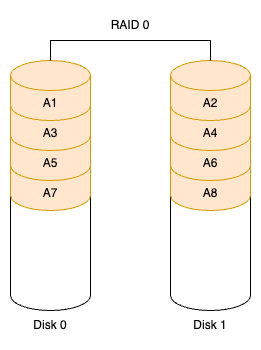

The diagram above was exported from draw.io. Its source (the exported page's mxGraphModel, read from the mxfile embedded in the PNG):
<mxGraphModel dx="611" dy="959" grid="1" gridSize="10" guides="1" tooltips="1" connect="1" arrows="1" fold="1" page="1" pageScale="1" pageWidth="850" pageHeight="1100" math="0" shadow="0">
  <root>
    <mxCell id="0" />
    <mxCell id="1" parent="0" />
    <mxCell id="2" value="" style="shape=cylinder3;whiteSpace=wrap;html=1;boundedLbl=1;backgroundOutline=1;size=15;" vertex="1" parent="1">
      <mxGeometry x="680" y="590" width="80" height="130" as="geometry" />
    </mxCell>
    <mxCell id="3" value="" style="shape=cylinder3;whiteSpace=wrap;html=1;boundedLbl=1;backgroundOutline=1;size=15;" vertex="1" parent="1">
      <mxGeometry x="520" y="590" width="80" height="130" as="geometry" />
    </mxCell>
    <mxCell id="4" value="A7" style="shape=cylinder3;whiteSpace=wrap;html=1;boundedLbl=1;backgroundOutline=1;size=15;fillColor=#ffe6cc;strokeColor=#d79b00;" vertex="1" parent="1">
      <mxGeometry x="520" y="560" width="80" height="60" as="geometry" />
    </mxCell>
    <mxCell id="5" value="A5" style="shape=cylinder3;whiteSpace=wrap;html=1;boundedLbl=1;backgroundOutline=1;size=15;fillColor=#ffe6cc;strokeColor=#d79b00;" vertex="1" parent="1">
      <mxGeometry x="520" y="530" width="80" height="60" as="geometry" />
    </mxCell>
    <mxCell id="6" value="A3" style="shape=cylinder3;whiteSpace=wrap;html=1;boundedLbl=1;backgroundOutline=1;size=15;fillColor=#ffe6cc;strokeColor=#d79b00;" vertex="1" parent="1">
      <mxGeometry x="520" y="500" width="80" height="60" as="geometry" />
    </mxCell>
    <mxCell id="7" value="A1" style="shape=cylinder3;whiteSpace=wrap;html=1;boundedLbl=1;backgroundOutline=1;size=15;fillColor=#ffe6cc;strokeColor=#d79b00;" vertex="1" parent="1">
      <mxGeometry x="520" y="470" width="80" height="60" as="geometry" />
    </mxCell>
    <mxCell id="8" value="A8" style="shape=cylinder3;whiteSpace=wrap;html=1;boundedLbl=1;backgroundOutline=1;size=15;fillColor=#ffe6cc;strokeColor=#d79b00;" vertex="1" parent="1">
      <mxGeometry x="680" y="560" width="80" height="60" as="geometry" />
    </mxCell>
    <mxCell id="9" value="A6" style="shape=cylinder3;whiteSpace=wrap;html=1;boundedLbl=1;backgroundOutline=1;size=15;fillColor=#ffe6cc;strokeColor=#d79b00;" vertex="1" parent="1">
      <mxGeometry x="680" y="530" width="80" height="60" as="geometry" />
    </mxCell>
    <mxCell id="10" value="A4" style="shape=cylinder3;whiteSpace=wrap;html=1;boundedLbl=1;backgroundOutline=1;size=15;fillColor=#ffe6cc;strokeColor=#d79b00;" vertex="1" parent="1">
      <mxGeometry x="680" y="500" width="80" height="60" as="geometry" />
    </mxCell>
    <mxCell id="11" value="A2" style="shape=cylinder3;whiteSpace=wrap;html=1;boundedLbl=1;backgroundOutline=1;size=15;fillColor=#ffe6cc;strokeColor=#d79b00;" vertex="1" parent="1">
      <mxGeometry x="680" y="470" width="80" height="60" as="geometry" />
    </mxCell>
    <mxCell id="12" style="edgeStyle=orthogonalEdgeStyle;rounded=0;orthogonalLoop=1;jettySize=auto;html=1;exitX=0.5;exitY=0;exitDx=0;exitDy=0;exitPerimeter=0;entryX=0.5;entryY=0;entryDx=0;entryDy=0;entryPerimeter=0;endArrow=none;startFill=0;" edge="1" source="7" target="11" parent="1">
      <mxGeometry relative="1" as="geometry" />
    </mxCell>
    <mxCell id="13" value="RAID 0" style="text;html=1;align=center;verticalAlign=middle;whiteSpace=wrap;rounded=0;" vertex="1" parent="1">
      <mxGeometry x="610" y="420" width="60" height="30" as="geometry" />
    </mxCell>
    <mxCell id="14" value="Disk 0" style="text;html=1;align=center;verticalAlign=middle;whiteSpace=wrap;rounded=0;" vertex="1" parent="1">
      <mxGeometry x="530" y="720" width="60" height="30" as="geometry" />
    </mxCell>
    <mxCell id="15" value="Disk 1" style="text;html=1;align=center;verticalAlign=middle;whiteSpace=wrap;rounded=0;" vertex="1" parent="1">
      <mxGeometry x="690" y="720" width="60" height="30" as="geometry" />
    </mxCell>
  </root>
</mxGraphModel>